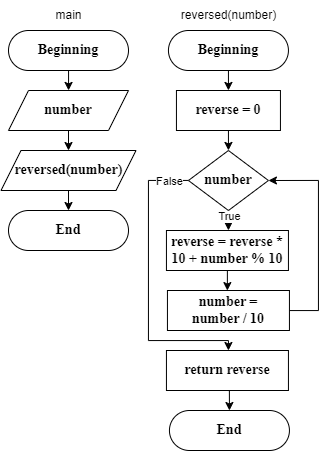

The diagram above was exported from draw.io. Its source (the exported page's mxGraphModel, read from the mxfile embedded in the PNG):
<mxGraphModel dx="1233" dy="667" grid="1" gridSize="10" guides="1" tooltips="1" connect="1" arrows="1" fold="1" page="1" pageScale="1" pageWidth="827" pageHeight="1169" math="0" shadow="0">
  <root>
    <mxCell id="WIyWlLk6GJQsqaUBKTNV-0" />
    <mxCell id="WIyWlLk6GJQsqaUBKTNV-1" parent="WIyWlLk6GJQsqaUBKTNV-0" />
    <mxCell id="K8eDIPwkYC_JIjIypme--1" style="edgeStyle=orthogonalEdgeStyle;rounded=0;orthogonalLoop=1;jettySize=auto;html=1;" edge="1" parent="WIyWlLk6GJQsqaUBKTNV-1" source="WIyWlLk6GJQsqaUBKTNV-3">
      <mxGeometry relative="1" as="geometry">
        <mxPoint x="220" y="140" as="targetPoint" />
      </mxGeometry>
    </mxCell>
    <mxCell id="WIyWlLk6GJQsqaUBKTNV-3" value="Beginning" style="rounded=1;whiteSpace=wrap;html=1;fontSize=14;glass=0;strokeWidth=1;shadow=0;arcSize=50;fontStyle=1;fontFamily=Times New Roman;" parent="WIyWlLk6GJQsqaUBKTNV-1" vertex="1">
      <mxGeometry x="160" y="80" width="120" height="40" as="geometry" />
    </mxCell>
    <mxCell id="K8eDIPwkYC_JIjIypme--4" style="edgeStyle=orthogonalEdgeStyle;rounded=0;orthogonalLoop=1;jettySize=auto;html=1;exitX=0.5;exitY=1;exitDx=0;exitDy=0;entryX=0.5;entryY=0;entryDx=0;entryDy=0;" edge="1" parent="WIyWlLk6GJQsqaUBKTNV-1" source="K8eDIPwkYC_JIjIypme--2" target="K8eDIPwkYC_JIjIypme--3">
      <mxGeometry relative="1" as="geometry" />
    </mxCell>
    <mxCell id="K8eDIPwkYC_JIjIypme--2" value="number" style="shape=parallelogram;perimeter=parallelogramPerimeter;whiteSpace=wrap;html=1;fixedSize=1;fontStyle=1;fontFamily=Times New Roman;fontSize=14;" vertex="1" parent="WIyWlLk6GJQsqaUBKTNV-1">
      <mxGeometry x="160" y="140" width="120" height="40" as="geometry" />
    </mxCell>
    <mxCell id="K8eDIPwkYC_JIjIypme--6" style="edgeStyle=orthogonalEdgeStyle;rounded=0;orthogonalLoop=1;jettySize=auto;html=1;exitX=0.5;exitY=1;exitDx=0;exitDy=0;entryX=0.5;entryY=0;entryDx=0;entryDy=0;" edge="1" parent="WIyWlLk6GJQsqaUBKTNV-1" source="K8eDIPwkYC_JIjIypme--3" target="K8eDIPwkYC_JIjIypme--5">
      <mxGeometry relative="1" as="geometry" />
    </mxCell>
    <mxCell id="K8eDIPwkYC_JIjIypme--3" value="reversed(number)" style="shape=parallelogram;perimeter=parallelogramPerimeter;whiteSpace=wrap;html=1;fixedSize=1;fontStyle=1;fontFamily=Times New Roman;fontSize=14;" vertex="1" parent="WIyWlLk6GJQsqaUBKTNV-1">
      <mxGeometry x="152.5" y="200" width="135" height="40" as="geometry" />
    </mxCell>
    <mxCell id="K8eDIPwkYC_JIjIypme--5" value="End" style="rounded=1;whiteSpace=wrap;html=1;fontSize=14;glass=0;strokeWidth=1;shadow=0;arcSize=50;fontStyle=1;fontFamily=Times New Roman;" vertex="1" parent="WIyWlLk6GJQsqaUBKTNV-1">
      <mxGeometry x="160" y="260" width="120" height="40" as="geometry" />
    </mxCell>
    <mxCell id="K8eDIPwkYC_JIjIypme--10" style="edgeStyle=orthogonalEdgeStyle;rounded=0;orthogonalLoop=1;jettySize=auto;html=1;" edge="1" parent="WIyWlLk6GJQsqaUBKTNV-1" source="K8eDIPwkYC_JIjIypme--7">
      <mxGeometry relative="1" as="geometry">
        <mxPoint x="379.94" y="140" as="targetPoint" />
      </mxGeometry>
    </mxCell>
    <mxCell id="K8eDIPwkYC_JIjIypme--7" value="Beginning" style="rounded=1;whiteSpace=wrap;html=1;fontSize=14;glass=0;strokeWidth=1;shadow=0;arcSize=50;fontStyle=1;fontFamily=Times New Roman;" vertex="1" parent="WIyWlLk6GJQsqaUBKTNV-1">
      <mxGeometry x="319.94" y="80" width="120" height="40" as="geometry" />
    </mxCell>
    <mxCell id="K8eDIPwkYC_JIjIypme--8" value="main" style="text;html=1;align=center;verticalAlign=middle;resizable=0;points=[];autosize=1;strokeColor=none;fillColor=none;" vertex="1" parent="WIyWlLk6GJQsqaUBKTNV-1">
      <mxGeometry x="195" y="50" width="50" height="30" as="geometry" />
    </mxCell>
    <mxCell id="K8eDIPwkYC_JIjIypme--9" value="reversed(number)" style="text;html=1;align=center;verticalAlign=middle;resizable=0;points=[];autosize=1;strokeColor=none;fillColor=none;" vertex="1" parent="WIyWlLk6GJQsqaUBKTNV-1">
      <mxGeometry x="319.94" y="50" width="120" height="30" as="geometry" />
    </mxCell>
    <mxCell id="K8eDIPwkYC_JIjIypme--12" style="edgeStyle=orthogonalEdgeStyle;rounded=0;orthogonalLoop=1;jettySize=auto;html=1;" edge="1" parent="WIyWlLk6GJQsqaUBKTNV-1" source="K8eDIPwkYC_JIjIypme--11">
      <mxGeometry relative="1" as="geometry">
        <mxPoint x="379.94" y="200" as="targetPoint" />
      </mxGeometry>
    </mxCell>
    <mxCell id="K8eDIPwkYC_JIjIypme--11" value="reverse = 0" style="rounded=0;whiteSpace=wrap;html=1;fontStyle=1;fontFamily=Times New Roman;fontSize=14;" vertex="1" parent="WIyWlLk6GJQsqaUBKTNV-1">
      <mxGeometry x="327.94" y="140" width="104" height="40" as="geometry" />
    </mxCell>
    <mxCell id="K8eDIPwkYC_JIjIypme--14" style="edgeStyle=orthogonalEdgeStyle;rounded=0;orthogonalLoop=1;jettySize=auto;html=1;" edge="1" parent="WIyWlLk6GJQsqaUBKTNV-1" source="K8eDIPwkYC_JIjIypme--13">
      <mxGeometry relative="1" as="geometry">
        <mxPoint x="379.94" y="280" as="targetPoint" />
      </mxGeometry>
    </mxCell>
    <mxCell id="K8eDIPwkYC_JIjIypme--23" value="True" style="edgeLabel;html=1;align=center;verticalAlign=middle;resizable=0;points=[];" vertex="1" connectable="0" parent="K8eDIPwkYC_JIjIypme--14">
      <mxGeometry x="-0.4201" y="-1" relative="1" as="geometry">
        <mxPoint x="1" as="offset" />
      </mxGeometry>
    </mxCell>
    <mxCell id="K8eDIPwkYC_JIjIypme--21" style="edgeStyle=orthogonalEdgeStyle;rounded=0;orthogonalLoop=1;jettySize=auto;html=1;" edge="1" parent="WIyWlLk6GJQsqaUBKTNV-1" source="K8eDIPwkYC_JIjIypme--13">
      <mxGeometry relative="1" as="geometry">
        <mxPoint x="379.94" y="400" as="targetPoint" />
        <Array as="points">
          <mxPoint x="299.94" y="230" />
          <mxPoint x="299.94" y="390" />
          <mxPoint x="379.94" y="390" />
        </Array>
      </mxGeometry>
    </mxCell>
    <mxCell id="K8eDIPwkYC_JIjIypme--22" value="False" style="edgeLabel;html=1;align=center;verticalAlign=middle;resizable=0;points=[];" vertex="1" connectable="0" parent="K8eDIPwkYC_JIjIypme--21">
      <mxGeometry x="-0.8623" relative="1" as="geometry">
        <mxPoint as="offset" />
      </mxGeometry>
    </mxCell>
    <mxCell id="K8eDIPwkYC_JIjIypme--13" value="number" style="rhombus;whiteSpace=wrap;html=1;fontStyle=1;fontFamily=Times New Roman;fontSize=14;" vertex="1" parent="WIyWlLk6GJQsqaUBKTNV-1">
      <mxGeometry x="339.94" y="200" width="80" height="60" as="geometry" />
    </mxCell>
    <mxCell id="K8eDIPwkYC_JIjIypme--17" style="edgeStyle=orthogonalEdgeStyle;rounded=0;orthogonalLoop=1;jettySize=auto;html=1;" edge="1" parent="WIyWlLk6GJQsqaUBKTNV-1" source="K8eDIPwkYC_JIjIypme--16">
      <mxGeometry relative="1" as="geometry">
        <mxPoint x="378.9399999999999" y="340" as="targetPoint" />
      </mxGeometry>
    </mxCell>
    <mxCell id="K8eDIPwkYC_JIjIypme--16" value="reverse = reverse * 10 + number % 10" style="rounded=0;whiteSpace=wrap;html=1;fontStyle=1;fontFamily=Times New Roman;fontSize=14;" vertex="1" parent="WIyWlLk6GJQsqaUBKTNV-1">
      <mxGeometry x="317.94" y="280" width="122" height="40" as="geometry" />
    </mxCell>
    <mxCell id="K8eDIPwkYC_JIjIypme--19" style="edgeStyle=orthogonalEdgeStyle;rounded=0;orthogonalLoop=1;jettySize=auto;html=1;entryX=1;entryY=0.5;entryDx=0;entryDy=0;" edge="1" parent="WIyWlLk6GJQsqaUBKTNV-1" source="K8eDIPwkYC_JIjIypme--18" target="K8eDIPwkYC_JIjIypme--13">
      <mxGeometry relative="1" as="geometry">
        <Array as="points">
          <mxPoint x="469.94" y="360" />
          <mxPoint x="469.94" y="230" />
        </Array>
      </mxGeometry>
    </mxCell>
    <mxCell id="K8eDIPwkYC_JIjIypme--18" value="number = &lt;br&gt;number / 10" style="rounded=0;whiteSpace=wrap;html=1;fontStyle=1;fontFamily=Times New Roman;fontSize=14;" vertex="1" parent="WIyWlLk6GJQsqaUBKTNV-1">
      <mxGeometry x="318.94" y="340" width="122" height="40" as="geometry" />
    </mxCell>
    <mxCell id="K8eDIPwkYC_JIjIypme--26" style="edgeStyle=orthogonalEdgeStyle;rounded=0;orthogonalLoop=1;jettySize=auto;html=1;exitX=0.5;exitY=1;exitDx=0;exitDy=0;entryX=0.5;entryY=0;entryDx=0;entryDy=0;" edge="1" parent="WIyWlLk6GJQsqaUBKTNV-1" source="K8eDIPwkYC_JIjIypme--24" target="K8eDIPwkYC_JIjIypme--25">
      <mxGeometry relative="1" as="geometry" />
    </mxCell>
    <mxCell id="K8eDIPwkYC_JIjIypme--24" value="return reverse" style="rounded=0;whiteSpace=wrap;html=1;fontStyle=1;fontFamily=Times New Roman;fontSize=14;" vertex="1" parent="WIyWlLk6GJQsqaUBKTNV-1">
      <mxGeometry x="317.94" y="400" width="122" height="40" as="geometry" />
    </mxCell>
    <mxCell id="K8eDIPwkYC_JIjIypme--25" value="End" style="rounded=1;whiteSpace=wrap;html=1;fontSize=14;glass=0;strokeWidth=1;shadow=0;arcSize=50;fontStyle=1;fontFamily=Times New Roman;" vertex="1" parent="WIyWlLk6GJQsqaUBKTNV-1">
      <mxGeometry x="320.94" y="460" width="120" height="40" as="geometry" />
    </mxCell>
  </root>
</mxGraphModel>